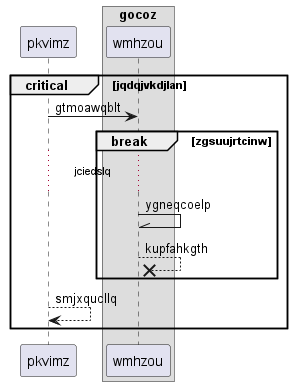

The diagram above was rendered by PlantUML. Its source (embedded in the PNG):
@startuml
participant pkvimz as 0
box "gocoz"
participant wmhzou as 1
end box
critical jqdqjvkdjlan
0 -> 1: gtmoawqblt
break zgsuujrtcinw
...jciedslq...
1 -\\ 1: ygneqcoelp
1 -->x 1: kupfahkgth
end
0 --> 0: smjxqucllq
end
@enduml